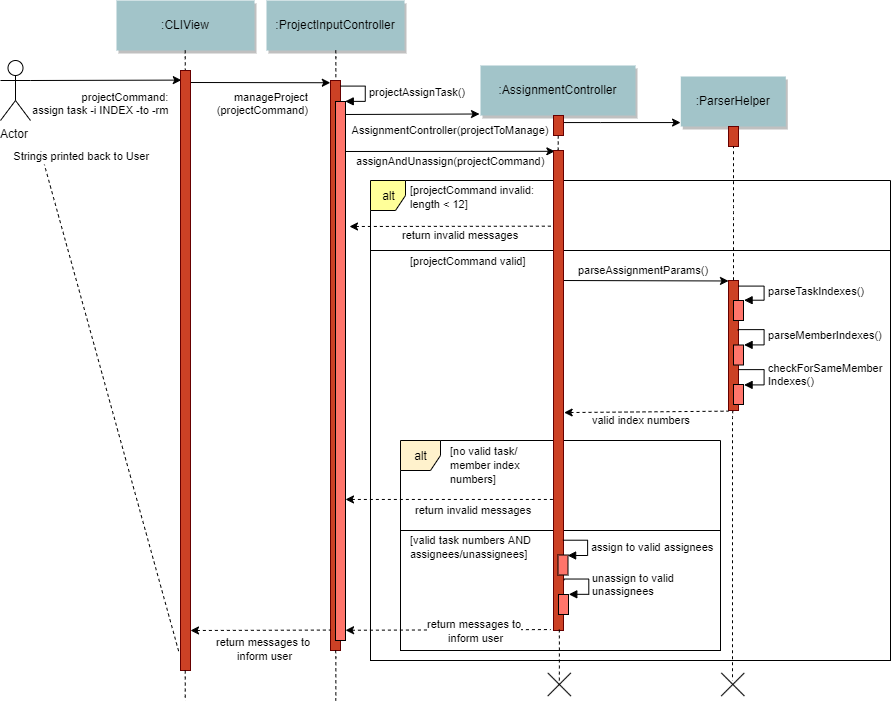

The diagram above was exported from draw.io. Its source (the exported page's mxGraphModel, read from the mxfile embedded in the PNG):
<mxGraphModel dx="2537" dy="725" grid="1" gridSize="10" guides="1" tooltips="1" connect="1" arrows="1" fold="1" page="1" pageScale="1" pageWidth="850" pageHeight="1100" math="0" shadow="0">
  <root>
    <mxCell id="0" />
    <mxCell id="1" parent="0" />
    <mxCell id="TmqmzYWVzE4g694zgVhu-52" value="" style="rounded=0;whiteSpace=wrap;html=1;" parent="1" vertex="1">
      <mxGeometry x="240" y="310" width="520" height="410" as="geometry" />
    </mxCell>
    <mxCell id="TmqmzYWVzE4g694zgVhu-42" value="alt" style="shape=umlFrame;whiteSpace=wrap;html=1;width=35;height=30;fillColor=#FFFF99;" parent="1" vertex="1">
      <mxGeometry x="240" y="240" width="520" height="70" as="geometry" />
    </mxCell>
    <mxCell id="TmqmzYWVzE4g694zgVhu-2" value=":ProjectInputController" style="shadow=1;fillColor=#A2C4C9;strokeColor=none" parent="1" vertex="1">
      <mxGeometry x="136" y="60" width="138" height="50" as="geometry" />
    </mxCell>
    <mxCell id="TmqmzYWVzE4g694zgVhu-4" value="AssignmentController(projectToManage)" style="edgeStyle=none;verticalLabelPosition=top;verticalAlign=bottom;" parent="1" edge="1">
      <mxGeometry width="100" height="100" as="geometry">
        <mxPoint x="213" y="174" as="sourcePoint" />
        <mxPoint x="349" y="173.5" as="targetPoint" />
        <mxPoint x="39" y="26" as="offset" />
      </mxGeometry>
    </mxCell>
    <mxCell id="TmqmzYWVzE4g694zgVhu-5" value="" style="edgeStyle=none;verticalLabelPosition=top;verticalAlign=bottom;endArrow=none;startArrow=classic;dashed=1;entryX=0;entryY=0.452;entryDx=0;entryDy=0;entryPerimeter=0;" parent="1" edge="1">
      <mxGeometry x="220" y="78.75887345679013" width="100" height="100" as="geometry">
        <mxPoint x="219" y="286" as="sourcePoint" />
        <mxPoint x="423" y="285.6600000000001" as="targetPoint" />
      </mxGeometry>
    </mxCell>
    <mxCell id="TmqmzYWVzE4g694zgVhu-6" value=":ParserHelper" style="shadow=1;fillColor=#A2C4C9;strokeColor=none" parent="1" vertex="1">
      <mxGeometry x="550.2839506172838" y="135.99999999999997" width="105" height="50" as="geometry" />
    </mxCell>
    <mxCell id="TmqmzYWVzE4g694zgVhu-10" value="Actor" style="shape=umlActor;verticalLabelPosition=bottom;labelBackgroundColor=#ffffff;verticalAlign=top;html=1;outlineConnect=0;" parent="1" vertex="1">
      <mxGeometry x="-130" y="120" width="30" height="60" as="geometry" />
    </mxCell>
    <mxCell id="TmqmzYWVzE4g694zgVhu-12" value="parseAssignmentParams()" style="edgeStyle=none;verticalLabelPosition=top;verticalAlign=bottom;entryX=-0.1;entryY=0.836;entryDx=0;entryDy=0;entryPerimeter=0;" parent="1" edge="1">
      <mxGeometry x="293" y="333" width="100" height="100" as="geometry">
        <mxPoint x="428" y="340" as="sourcePoint" />
        <mxPoint x="598" y="340.48" as="targetPoint" />
      </mxGeometry>
    </mxCell>
    <mxCell id="TmqmzYWVzE4g694zgVhu-13" value="" style="edgeStyle=elbowEdgeStyle;elbow=horizontal;endArrow=none;dashed=1;exitX=0.5;exitY=1;exitDx=0;exitDy=0;entryX=0.177;entryY=1.005;entryDx=0;entryDy=0;entryPerimeter=0;" parent="1" edge="1">
      <mxGeometry x="230.00000000000003" y="850" width="100" height="100" as="geometry">
        <mxPoint x="205" y="490" as="sourcePoint" />
        <mxPoint x="214.79310344827582" y="492.9310344827586" as="targetPoint" />
      </mxGeometry>
    </mxCell>
    <mxCell id="TmqmzYWVzE4g694zgVhu-14" value="" style="edgeStyle=elbowEdgeStyle;elbow=horizontal;endArrow=none;dashed=1;exitX=0.5;exitY=1;exitDx=0;exitDy=0;" parent="1" source="TmqmzYWVzE4g694zgVhu-27" edge="1">
      <mxGeometry x="452" y="810" width="100" height="100" as="geometry">
        <mxPoint x="428" y="480" as="sourcePoint" />
        <mxPoint x="428" y="580" as="targetPoint" />
        <Array as="points">
          <mxPoint x="428" y="550" />
        </Array>
      </mxGeometry>
    </mxCell>
    <mxCell id="TmqmzYWVzE4g694zgVhu-15" value="" style="edgeStyle=elbowEdgeStyle;elbow=horizontal;endArrow=none;dashed=1;exitX=0.5;exitY=1;exitDx=0;exitDy=0;" parent="1" source="TmqmzYWVzE4g694zgVhu-28" edge="1">
      <mxGeometry x="462" y="820" width="100" height="100" as="geometry">
        <mxPoint x="603" y="470" as="sourcePoint" />
        <mxPoint x="602" y="740" as="targetPoint" />
        <Array as="points">
          <mxPoint x="602" y="470" />
        </Array>
      </mxGeometry>
    </mxCell>
    <mxCell id="TmqmzYWVzE4g694zgVhu-18" value="Strings printed back to User" style="edgeStyle=none;verticalLabelPosition=top;verticalAlign=bottom;endArrow=none;startArrow=classic;dashed=1;entryX=-0.164;entryY=0.969;entryDx=0;entryDy=0;entryPerimeter=0;" parent="1" target="TmqmzYWVzE4g694zgVhu-94" edge="1">
      <mxGeometry width="100" height="100" as="geometry">
        <mxPoint x="-90" y="210" as="sourcePoint" />
        <mxPoint x="160" y="800" as="targetPoint" />
        <mxPoint x="-28" y="-235" as="offset" />
        <Array as="points" />
      </mxGeometry>
    </mxCell>
    <mxCell id="TmqmzYWVzE4g694zgVhu-22" style="edgeStyle=elbowEdgeStyle;rounded=1;orthogonalLoop=1;jettySize=auto;html=1;exitX=0.5;exitY=0;exitDx=0;exitDy=0;entryX=0.5;entryY=1;entryDx=0;entryDy=0;endArrow=none;endFill=0;dashed=1;" parent="1" source="TmqmzYWVzE4g694zgVhu-67" target="TmqmzYWVzE4g694zgVhu-6" edge="1">
      <mxGeometry relative="1" as="geometry">
        <mxPoint x="950" y="730" as="sourcePoint" />
        <mxPoint x="602.3529411764707" y="242.47058823529414" as="targetPoint" />
      </mxGeometry>
    </mxCell>
    <mxCell id="TmqmzYWVzE4g694zgVhu-23" style="edgeStyle=elbowEdgeStyle;rounded=1;orthogonalLoop=1;jettySize=auto;html=1;exitX=1;exitY=0.75;exitDx=0;exitDy=0;dashed=1;endArrow=none;endFill=0;" parent="1" source="TmqmzYWVzE4g694zgVhu-24" edge="1">
      <mxGeometry relative="1" as="geometry">
        <mxPoint x="209.96551724137953" y="490" as="targetPoint" />
      </mxGeometry>
    </mxCell>
    <mxCell id="TmqmzYWVzE4g694zgVhu-28" value="" style="fillColor=#CC4125;strokeColor=#660000" parent="1" vertex="1">
      <mxGeometry x="598" y="340" width="10" height="130" as="geometry" />
    </mxCell>
    <mxCell id="TmqmzYWVzE4g694zgVhu-30" value="" style="edgeStyle=elbowEdgeStyle;elbow=horizontal;endArrow=none;dashed=1;exitX=0.5;exitY=1;exitDx=0;exitDy=0;" parent="1" edge="1">
      <mxGeometry x="230" y="470" width="100" height="100" as="geometry">
        <mxPoint x="205" y="110" as="sourcePoint" />
        <mxPoint x="205" y="146.5" as="targetPoint" />
      </mxGeometry>
    </mxCell>
    <mxCell id="TmqmzYWVzE4g694zgVhu-31" value="" style="edgeStyle=elbowEdgeStyle;elbow=horizontal;endArrow=none;dashed=1;exitX=0.5;exitY=1;exitDx=0;exitDy=0;" parent="1" source="TmqmzYWVzE4g694zgVhu-32" edge="1">
      <mxGeometry x="452.5" y="537" width="100" height="100" as="geometry">
        <mxPoint x="427.5" y="177" as="sourcePoint" />
        <mxPoint x="427.5" y="213.5" as="targetPoint" />
      </mxGeometry>
    </mxCell>
    <mxCell id="TmqmzYWVzE4g694zgVhu-34" value="" style="edgeStyle=elbowEdgeStyle;elbow=horizontal;endArrow=none;dashed=1;exitX=0.5;exitY=1;exitDx=0;exitDy=0;" parent="1" target="TmqmzYWVzE4g694zgVhu-32" edge="1">
      <mxGeometry x="452.5" y="537" width="100" height="100" as="geometry">
        <mxPoint x="427.5" y="177" as="sourcePoint" />
        <mxPoint x="427.5" y="213.5" as="targetPoint" />
      </mxGeometry>
    </mxCell>
    <mxCell id="TmqmzYWVzE4g694zgVhu-3" value=":AssignmentController" style="shadow=1;fillColor=#A2C4C9;strokeColor=none" parent="1" vertex="1">
      <mxGeometry x="350" y="125" width="155" height="50" as="geometry" />
    </mxCell>
    <mxCell id="TmqmzYWVzE4g694zgVhu-41" style="edgeStyle=orthogonalEdgeStyle;rounded=0;orthogonalLoop=1;jettySize=auto;html=1;" parent="1" edge="1">
      <mxGeometry relative="1" as="geometry">
        <mxPoint x="433" y="181.90476190476193" as="sourcePoint" />
        <mxPoint x="550" y="182" as="targetPoint" />
        <Array as="points">
          <mxPoint x="470" y="182" />
          <mxPoint x="470" y="182" />
        </Array>
      </mxGeometry>
    </mxCell>
    <mxCell id="TmqmzYWVzE4g694zgVhu-32" value="" style="fillColor=#CC4125;strokeColor=#660000" parent="1" vertex="1">
      <mxGeometry x="423" y="175" width="10" height="20" as="geometry" />
    </mxCell>
    <mxCell id="TmqmzYWVzE4g694zgVhu-38" value="assignAndUnassign(projectCommand)" style="edgeStyle=none;verticalLabelPosition=top;verticalAlign=bottom;entryX=0.135;entryY=0.049;entryDx=0;entryDy=0;entryPerimeter=0;" parent="1" edge="1">
      <mxGeometry x="-2" y="44" width="100" height="100" as="geometry">
        <mxPoint x="210" y="211" as="sourcePoint" />
        <mxPoint x="424.35000000000014" y="210.80000000000007" as="targetPoint" />
        <mxPoint x="3" y="20" as="offset" />
      </mxGeometry>
    </mxCell>
    <mxCell id="TmqmzYWVzE4g694zgVhu-45" value="&lt;font style=&quot;font-size: 11px&quot;&gt;[projectCommand invalid:&lt;br&gt;length &amp;lt; 12]&lt;/font&gt;" style="text;html=1;resizable=0;points=[];autosize=1;align=left;verticalAlign=top;spacingTop=-4;" parent="1" vertex="1">
      <mxGeometry x="278" y="240" width="140" height="30" as="geometry" />
    </mxCell>
    <mxCell id="TmqmzYWVzE4g694zgVhu-48" value="&lt;font style=&quot;font-size: 11px&quot;&gt;return invalid messages&lt;/font&gt;" style="text;html=1;resizable=0;points=[];autosize=1;align=left;verticalAlign=top;spacingTop=-4;" parent="1" vertex="1">
      <mxGeometry x="270" y="285" width="130" height="20" as="geometry" />
    </mxCell>
    <mxCell id="TmqmzYWVzE4g694zgVhu-54" value="&lt;font style=&quot;font-size: 11px&quot;&gt;[projectCommand valid]&lt;/font&gt;" style="text;html=1;resizable=0;points=[];autosize=1;align=left;verticalAlign=top;spacingTop=-4;" parent="1" vertex="1">
      <mxGeometry x="278" y="311" width="130" height="20" as="geometry" />
    </mxCell>
    <mxCell id="TmqmzYWVzE4g694zgVhu-55" value="" style="html=1;points=[];perimeter=orthogonalPerimeter;fillColor=#FF756B;" parent="1" vertex="1">
      <mxGeometry x="603" y="360" width="10" height="20" as="geometry" />
    </mxCell>
    <mxCell id="TmqmzYWVzE4g694zgVhu-56" value="parseTaskIndexes()" style="edgeStyle=orthogonalEdgeStyle;html=1;align=left;spacingLeft=2;endArrow=block;rounded=0;entryX=1;entryY=0;" parent="1" target="TmqmzYWVzE4g694zgVhu-55" edge="1">
      <mxGeometry relative="1" as="geometry">
        <mxPoint x="608" y="345" as="sourcePoint" />
        <Array as="points">
          <mxPoint x="633" y="345" />
        </Array>
      </mxGeometry>
    </mxCell>
    <mxCell id="TmqmzYWVzE4g694zgVhu-57" value="" style="html=1;points=[];perimeter=orthogonalPerimeter;fillColor=#FF756B;" parent="1" vertex="1">
      <mxGeometry x="603" y="404.5" width="10" height="20" as="geometry" />
    </mxCell>
    <mxCell id="TmqmzYWVzE4g694zgVhu-58" value="parseMemberIndexes()" style="edgeStyle=orthogonalEdgeStyle;html=1;align=left;spacingLeft=2;endArrow=block;rounded=0;entryX=1;entryY=0;" parent="1" target="TmqmzYWVzE4g694zgVhu-57" edge="1">
      <mxGeometry relative="1" as="geometry">
        <mxPoint x="607.8965517241381" y="389.844827586207" as="sourcePoint" />
        <Array as="points">
          <mxPoint x="633" y="389.5" />
        </Array>
      </mxGeometry>
    </mxCell>
    <mxCell id="TmqmzYWVzE4g694zgVhu-61" value="" style="html=1;points=[];perimeter=orthogonalPerimeter;fillColor=#FF756B;" parent="1" vertex="1">
      <mxGeometry x="603" y="444" width="10" height="20" as="geometry" />
    </mxCell>
    <mxCell id="TmqmzYWVzE4g694zgVhu-62" value="checkForSameMember&lt;br&gt;Indexes()" style="edgeStyle=orthogonalEdgeStyle;html=1;align=left;spacingLeft=2;endArrow=block;rounded=0;entryX=1;entryY=0;" parent="1" target="TmqmzYWVzE4g694zgVhu-61" edge="1">
      <mxGeometry relative="1" as="geometry">
        <mxPoint x="607.8965517241381" y="429.6724137931035" as="sourcePoint" />
        <Array as="points">
          <mxPoint x="633" y="429" />
        </Array>
      </mxGeometry>
    </mxCell>
    <mxCell id="TmqmzYWVzE4g694zgVhu-65" value="" style="edgeStyle=none;verticalLabelPosition=top;verticalAlign=bottom;endArrow=none;startArrow=classic;dashed=1;entryX=0;entryY=0.452;entryDx=0;entryDy=0;entryPerimeter=0;exitX=1.064;exitY=0.546;exitDx=0;exitDy=0;exitPerimeter=0;" parent="1" source="TmqmzYWVzE4g694zgVhu-27" edge="1">
      <mxGeometry x="395" y="263.7588734567901" width="100" height="100" as="geometry">
        <mxPoint x="440" y="471" as="sourcePoint" />
        <mxPoint x="598" y="470.6600000000001" as="targetPoint" />
      </mxGeometry>
    </mxCell>
    <mxCell id="TmqmzYWVzE4g694zgVhu-66" value="&lt;font style=&quot;font-size: 11px&quot;&gt;valid index numbers&lt;/font&gt;" style="text;html=1;resizable=0;points=[];autosize=1;align=left;verticalAlign=top;spacingTop=-4;" parent="1" vertex="1">
      <mxGeometry x="460" y="470" width="110" height="20" as="geometry" />
    </mxCell>
    <mxCell id="TmqmzYWVzE4g694zgVhu-67" value="" style="fillColor=#CC4125;strokeColor=#660000" parent="1" vertex="1">
      <mxGeometry x="598" y="186" width="10" height="20" as="geometry" />
    </mxCell>
    <mxCell id="TmqmzYWVzE4g694zgVhu-68" style="edgeStyle=elbowEdgeStyle;rounded=1;orthogonalLoop=1;jettySize=auto;html=1;exitX=0.5;exitY=0;exitDx=0;exitDy=0;entryX=0.5;entryY=1;entryDx=0;entryDy=0;endArrow=none;endFill=0;dashed=1;" parent="1" source="TmqmzYWVzE4g694zgVhu-28" target="TmqmzYWVzE4g694zgVhu-67" edge="1">
      <mxGeometry relative="1" as="geometry">
        <mxPoint x="603.1904761904761" y="339.8571428571428" as="sourcePoint" />
        <mxPoint x="602.7142857142858" y="186.04761904761904" as="targetPoint" />
      </mxGeometry>
    </mxCell>
    <mxCell id="TmqmzYWVzE4g694zgVhu-69" value="alt" style="shape=umlFrame;whiteSpace=wrap;html=1;fillColor=#FFF2CC;width=40;height=30;" parent="1" vertex="1">
      <mxGeometry x="270" y="500" width="320" height="90" as="geometry" />
    </mxCell>
    <mxCell id="TmqmzYWVzE4g694zgVhu-70" value="&lt;font style=&quot;font-size: 11px&quot;&gt;[no valid task/&lt;br&gt;member index&amp;nbsp;&lt;br&gt;numbers]&lt;/font&gt;" style="text;html=1;resizable=0;points=[];autosize=1;align=left;verticalAlign=top;spacingTop=-4;" parent="1" vertex="1">
      <mxGeometry x="318" y="501" width="90" height="40" as="geometry" />
    </mxCell>
    <mxCell id="TmqmzYWVzE4g694zgVhu-75" value="" style="edgeStyle=none;verticalLabelPosition=top;verticalAlign=bottom;endArrow=none;startArrow=classic;dashed=1;entryX=0.02;entryY=0.727;entryDx=0;entryDy=0;entryPerimeter=0;" parent="1" source="TmqmzYWVzE4g694zgVhu-103" target="TmqmzYWVzE4g694zgVhu-27" edge="1">
      <mxGeometry x="215" y="353.2588734567901" width="100" height="100" as="geometry">
        <mxPoint x="220" y="559" as="sourcePoint" />
        <mxPoint x="420" y="560" as="targetPoint" />
      </mxGeometry>
    </mxCell>
    <mxCell id="TmqmzYWVzE4g694zgVhu-76" value="&lt;font style=&quot;font-size: 11px&quot;&gt;return invalid messages&lt;/font&gt;" style="text;html=1;resizable=0;points=[];autosize=1;align=left;verticalAlign=top;spacingTop=-4;" parent="1" vertex="1">
      <mxGeometry x="283" y="560" width="130" height="20" as="geometry" />
    </mxCell>
    <mxCell id="TmqmzYWVzE4g694zgVhu-77" value="" style="rounded=0;whiteSpace=wrap;html=1;fillColor=#FFFFFF;" parent="1" vertex="1">
      <mxGeometry x="270" y="590" width="320" height="120" as="geometry" />
    </mxCell>
    <mxCell id="TmqmzYWVzE4g694zgVhu-27" value="" style="fillColor=#CC4125;strokeColor=#660000" parent="1" vertex="1">
      <mxGeometry x="423" y="210" width="10" height="480" as="geometry" />
    </mxCell>
    <mxCell id="TmqmzYWVzE4g694zgVhu-80" value="" style="html=1;points=[];perimeter=orthogonalPerimeter;fillColor=#FF756B;" parent="1" vertex="1">
      <mxGeometry x="427.5" y="614.5" width="10" height="20" as="geometry" />
    </mxCell>
    <mxCell id="TmqmzYWVzE4g694zgVhu-81" value="assign to valid assignees" style="edgeStyle=orthogonalEdgeStyle;html=1;align=left;spacingLeft=2;endArrow=block;rounded=0;entryX=1;entryY=0;" parent="1" target="TmqmzYWVzE4g694zgVhu-80" edge="1">
      <mxGeometry relative="1" as="geometry">
        <mxPoint x="432.64285714285734" y="600.2142857142857" as="sourcePoint" />
        <Array as="points">
          <mxPoint x="457.5" y="599.5" />
        </Array>
      </mxGeometry>
    </mxCell>
    <mxCell id="TmqmzYWVzE4g694zgVhu-82" value="" style="html=1;points=[];perimeter=orthogonalPerimeter;fillColor=#FF756B;" parent="1" vertex="1">
      <mxGeometry x="428" y="654" width="10" height="20" as="geometry" />
    </mxCell>
    <mxCell id="TmqmzYWVzE4g694zgVhu-83" value="unassign to valid&lt;br&gt;unassignees" style="edgeStyle=orthogonalEdgeStyle;html=1;align=left;spacingLeft=2;endArrow=block;rounded=0;entryX=1;entryY=0;" parent="1" target="TmqmzYWVzE4g694zgVhu-82" edge="1">
      <mxGeometry relative="1" as="geometry">
        <mxPoint x="433" y="639.8333333333335" as="sourcePoint" />
        <Array as="points">
          <mxPoint x="458" y="639" />
        </Array>
      </mxGeometry>
    </mxCell>
    <mxCell id="TmqmzYWVzE4g694zgVhu-84" value="&lt;font style=&quot;font-size: 11px&quot;&gt;[valid task numbers AND&lt;br&gt;assignees/unassignees]&lt;/font&gt;" style="text;html=1;resizable=0;points=[];autosize=1;align=left;verticalAlign=top;spacingTop=-4;" parent="1" vertex="1">
      <mxGeometry x="278" y="590" width="140" height="30" as="geometry" />
    </mxCell>
    <mxCell id="TmqmzYWVzE4g694zgVhu-85" value="" style="edgeStyle=none;verticalLabelPosition=top;verticalAlign=bottom;endArrow=none;startArrow=classic;dashed=1;entryX=1.013;entryY=-0.022;entryDx=0;entryDy=0;entryPerimeter=0;exitX=1.006;exitY=0.981;exitDx=0;exitDy=0;exitPerimeter=0;" parent="1" source="TmqmzYWVzE4g694zgVhu-103" edge="1">
      <mxGeometry x="220.5" y="482.7588734567901" width="100" height="100" as="geometry">
        <mxPoint x="216" y="689" as="sourcePoint" />
        <mxPoint x="420.19000000000005" y="689.06" as="targetPoint" />
      </mxGeometry>
    </mxCell>
    <mxCell id="TmqmzYWVzE4g694zgVhu-88" value="&lt;font style=&quot;font-size: 11px&quot;&gt;return messages to&lt;br&gt;&amp;nbsp;inform user&lt;/font&gt;" style="text;html=1;resizable=0;points=[];align=center;verticalAlign=middle;labelBackgroundColor=#ffffff;" parent="TmqmzYWVzE4g694zgVhu-85" vertex="1" connectable="0">
      <mxGeometry relative="1" as="geometry">
        <mxPoint x="25.5" y="0.5" as="offset" />
      </mxGeometry>
    </mxCell>
    <mxCell id="TmqmzYWVzE4g694zgVhu-92" value=":CLIView" style="shadow=1;fillColor=#A2C4C9;strokeColor=none" parent="1" vertex="1">
      <mxGeometry x="-14" y="60" width="138" height="50" as="geometry" />
    </mxCell>
    <mxCell id="TmqmzYWVzE4g694zgVhu-93" value="" style="edgeStyle=elbowEdgeStyle;elbow=horizontal;endArrow=none;dashed=1;exitX=0.5;exitY=1;exitDx=0;exitDy=0;" parent="1" edge="1">
      <mxGeometry x="79.5" y="470" width="100" height="100" as="geometry">
        <mxPoint x="54.5" y="110" as="sourcePoint" />
        <mxPoint x="55" y="130" as="targetPoint" />
      </mxGeometry>
    </mxCell>
    <mxCell id="TmqmzYWVzE4g694zgVhu-24" value="" style="fillColor=#CC4125;strokeColor=#660000" parent="1" vertex="1">
      <mxGeometry x="200" y="140" width="10" height="570" as="geometry" />
    </mxCell>
    <mxCell id="TmqmzYWVzE4g694zgVhu-95" value="projectCommand:&#10;assign task -i INDEX -to -rm" style="edgeStyle=none;verticalLabelPosition=top;verticalAlign=bottom;labelPosition=left;align=right;exitX=1;exitY=0.3333333333333333;exitDx=0;exitDy=0;exitPerimeter=0;entryX=0.081;entryY=0.016;entryDx=0;entryDy=0;entryPerimeter=0;" parent="1" source="TmqmzYWVzE4g694zgVhu-10" target="TmqmzYWVzE4g694zgVhu-94" edge="1">
      <mxGeometry width="100" height="100" as="geometry">
        <mxPoint x="-130" y="140" as="sourcePoint" />
        <mxPoint x="20" y="140" as="targetPoint" />
        <mxPoint x="65" y="40" as="offset" />
      </mxGeometry>
    </mxCell>
    <mxCell id="TmqmzYWVzE4g694zgVhu-96" value="manageProject&#10;(projectCommand)" style="edgeStyle=none;verticalLabelPosition=top;verticalAlign=bottom;labelPosition=left;align=right;entryX=0.081;entryY=0.016;entryDx=0;entryDy=0;entryPerimeter=0;" parent="1" edge="1">
      <mxGeometry width="100" height="100" as="geometry">
        <mxPoint x="60" y="142" as="sourcePoint" />
        <mxPoint x="199.80999999999995" y="142.24" as="targetPoint" />
        <mxPoint x="50" y="38" as="offset" />
      </mxGeometry>
    </mxCell>
    <mxCell id="TmqmzYWVzE4g694zgVhu-94" value="" style="fillColor=#CC4125;strokeColor=#660000" parent="1" vertex="1">
      <mxGeometry x="50" y="130" width="10" height="600" as="geometry" />
    </mxCell>
    <mxCell id="TmqmzYWVzE4g694zgVhu-103" value="" style="html=1;points=[];perimeter=orthogonalPerimeter;fillColor=#FF756B;" parent="1" vertex="1">
      <mxGeometry x="205" y="161" width="10" height="539" as="geometry" />
    </mxCell>
    <mxCell id="TmqmzYWVzE4g694zgVhu-104" value="projectAssignTask()" style="edgeStyle=orthogonalEdgeStyle;html=1;align=left;spacingLeft=2;endArrow=block;rounded=0;entryX=1;entryY=0;" parent="1" target="TmqmzYWVzE4g694zgVhu-103" edge="1">
      <mxGeometry relative="1" as="geometry">
        <mxPoint x="209.95238095238074" y="145.09523809523807" as="sourcePoint" />
        <Array as="points">
          <mxPoint x="235" y="145" />
        </Array>
      </mxGeometry>
    </mxCell>
    <mxCell id="TmqmzYWVzE4g694zgVhu-105" value="" style="edgeStyle=none;verticalLabelPosition=top;verticalAlign=bottom;endArrow=none;startArrow=classic;dashed=1;entryX=1.013;entryY=-0.022;entryDx=0;entryDy=0;entryPerimeter=0;" parent="1" edge="1">
      <mxGeometry x="0.5" y="483.2588734567901" width="100" height="100" as="geometry">
        <mxPoint x="60" y="690" as="sourcePoint" />
        <mxPoint x="200.19000000000005" y="689.56" as="targetPoint" />
      </mxGeometry>
    </mxCell>
    <mxCell id="TmqmzYWVzE4g694zgVhu-106" value="&lt;font style=&quot;font-size: 11px&quot;&gt;return messages to&lt;br&gt;&amp;nbsp;inform user&lt;/font&gt;" style="text;html=1;resizable=0;points=[];align=center;verticalAlign=middle;labelBackgroundColor=#ffffff;" parent="TmqmzYWVzE4g694zgVhu-105" vertex="1" connectable="0">
      <mxGeometry relative="1" as="geometry">
        <mxPoint x="2" y="18" as="offset" />
      </mxGeometry>
    </mxCell>
    <mxCell id="TmqmzYWVzE4g694zgVhu-108" value="" style="edgeStyle=elbowEdgeStyle;elbow=horizontal;endArrow=none;dashed=1;exitX=0.5;exitY=1;exitDx=0;exitDy=0;" parent="1" edge="1">
      <mxGeometry x="287.5" y="1039" width="100" height="100" as="geometry">
        <mxPoint x="428.5689655172414" y="689.1724137931035" as="sourcePoint" />
        <mxPoint x="428.58620689655163" y="740" as="targetPoint" />
        <Array as="points" />
      </mxGeometry>
    </mxCell>
    <mxCell id="TmqmzYWVzE4g694zgVhu-111" value="" style="shape=image;html=1;verticalAlign=top;verticalLabelPosition=bottom;labelBackgroundColor=#ffffff;imageAspect=0;aspect=fixed;image=https://cdn0.iconfinder.com/data/icons/slim-square-icons-basics/100/basics-22-128.png;fillColor=#FFFFFF;" parent="1" vertex="1">
      <mxGeometry x="409.5" y="724" width="40" height="40" as="geometry" />
    </mxCell>
    <mxCell id="TmqmzYWVzE4g694zgVhu-112" value="" style="shape=image;html=1;verticalAlign=top;verticalLabelPosition=bottom;labelBackgroundColor=#ffffff;imageAspect=0;aspect=fixed;image=https://cdn0.iconfinder.com/data/icons/slim-square-icons-basics/100/basics-22-128.png;fillColor=#FFFFFF;" parent="1" vertex="1">
      <mxGeometry x="583" y="724" width="40" height="40" as="geometry" />
    </mxCell>
    <mxCell id="TmqmzYWVzE4g694zgVhu-113" value="" style="edgeStyle=elbowEdgeStyle;elbow=horizontal;endArrow=none;dashed=1;exitX=0.5;exitY=1;exitDx=0;exitDy=0;" parent="1" edge="1">
      <mxGeometry x="63.5" y="1060" width="100" height="100" as="geometry">
        <mxPoint x="204.5689655172414" y="710.1724137931035" as="sourcePoint" />
        <mxPoint x="205" y="760" as="targetPoint" />
        <Array as="points" />
      </mxGeometry>
    </mxCell>
    <mxCell id="TmqmzYWVzE4g694zgVhu-114" value="" style="edgeStyle=elbowEdgeStyle;elbow=horizontal;endArrow=none;dashed=1;exitX=0.5;exitY=1;exitDx=0;exitDy=0;" parent="1" edge="1">
      <mxGeometry x="-86.5" y="1080" width="100" height="100" as="geometry">
        <mxPoint x="54.568965517241395" y="730.1724137931035" as="sourcePoint" />
        <mxPoint x="55" y="760" as="targetPoint" />
        <Array as="points" />
      </mxGeometry>
    </mxCell>
  </root>
</mxGraphModel>